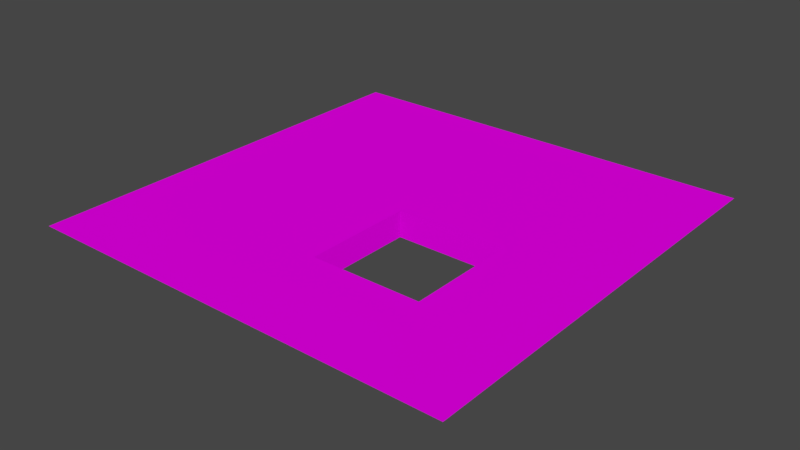 # Source: StoneFloor_Sample2.blend  (saved by Blender 2.82.7; exported with 4.5.12 LTS)
import bpy
from mathutils import Matrix  # noqa: F401  (used for matrix-valued properties, if any)

bpy.ops.wm.read_factory_settings(use_empty=True)
scene = bpy.context.scene
scene.name = 'Scene'

# ---- collections
col_collection_1 = bpy.data.collections.new('Collection 1'); scene.collection.children.link(col_collection_1)

# ---- images (referenced by path relative to the original .blend; pixels are not part of the script)
import os
ASSET_DIR = os.environ.get("B2B_ASSET_DIR", "")  # directory of the original .blend (textures are referenced by path, not embedded)
HERE = os.path.dirname(os.path.abspath(__file__))  # packed textures are extracted next to this script under _unpacked/

def load_image(name, relpath, width, height, colorspace="sRGB"):
    """Load a texture the original file referenced (path relative to the .blend, or extracted next to this script)."""
    p = next((c for c in (os.path.join(HERE, relpath), os.path.join(ASSET_DIR, relpath)) if relpath and os.path.exists(c)), "")
    if p:
        img = bpy.data.images.load(p, check_existing=True)
        img.name = name
    else:  # same state as the original file: an image datablock whose file is absent (Cycles renders it pink)
        img = bpy.data.images.new(name, width, height)
        img.source = "FILE"
        img.filepath = "//" + (relpath or name)
    img.colorspace_settings.name = colorspace
    return img
img_stonefloor_normal_invert_jpg = load_image('StoneFloor_Normal_Invert.jpg', 'StoneFloor_Normal_Invert.jpg', 1024, 1024, 'Non-Color')
img_stonefloor_specular_jpg = load_image('StoneFloor_Specular.jpg', 'StoneFloor_Specular.jpg', 1024, 1024, 'sRGB')
img_stonefloor_diffuse_jpg = load_image('StoneFloor_Diffuse.jpg', 'StoneFloor_Diffuse.jpg', 1024, 1024, 'sRGB')

# ---- materials (node trees are filled in below, after node groups)
mat_stonefloor = bpy.data.materials.new('StoneFloor')
mat_stonefloor.alpha_threshold = 0.0
mat_stonefloor.roughness = 0.5

# ---- material node trees
mat_stonefloor.use_nodes = True; mat_stonefloor.node_tree.nodes.clear()
_N = mat_stonefloor.node_tree.nodes; _L = mat_stonefloor.node_tree.links
n0 = _N.new('ShaderNodeOutputMaterial'); n0.name = 'Material Output'; n0.location = (460, 300)
n1 = _N.new('ShaderNodeBsdfAnisotropic'); n1.name = 'Glossy BSDF'; n1.location = (-4, 217)
n1.distribution = 'GGX'
n1.inputs[1].default_value = 1.0
n2 = _N.new('ShaderNodeMixShader'); n2.name = 'Mix Shader'; n2.location = (240, 311)
n3 = _N.new('ShaderNodeBsdfDiffuse'); n3.name = 'Diffuse BSDF'; n3.location = (-2, 352)
n4 = _N.new('ShaderNodeNormalMap'); n4.name = 'Normal Map'; n4.location = (-344, -8)
n4.inputs[0].default_value = 3.2
n5 = _N.new('ShaderNodeTexImage'); n5.name = 'Image Texture.002'; n5.location = (-634, 71)
n5.width = 140
n5.image = img_stonefloor_normal_invert_jpg
n6 = _N.new('ShaderNodeTexImage'); n6.name = 'Image Texture.001'; n6.location = (4, 630)
n6.width = 140
n6.image = img_stonefloor_specular_jpg
n7 = _N.new('ShaderNodeTexImage'); n7.name = 'Image Texture'; n7.location = (-333, 266)
n7.width = 140
n7.image = img_stonefloor_diffuse_jpg
_L.new(n2.outputs[0], n0.inputs[0])
_L.new(n1.outputs[0], n2.inputs[2])
_L.new(n3.outputs[0], n2.inputs[1])
_L.new(n6.outputs[0], n2.inputs[0])
_L.new(n7.outputs[0], n3.inputs[0])
_L.new(n7.outputs[0], n1.inputs[0])
_L.new(n5.outputs[0], n4.inputs[1])
_L.new(n4.outputs[0], n1.inputs[4])
_L.new(n4.outputs[0], n3.inputs[2])
n0.is_active_output = True

# ---- world
world_world = bpy.data.worlds.new('World'); scene.world = world_world
world_world.use_nodes = True; world_world.node_tree.nodes.clear()
_N = world_world.node_tree.nodes; _L = world_world.node_tree.links
n0 = _N.new('ShaderNodeOutputWorld'); n0.name = 'World Output'; n0.location = (300, 300)
n1 = _N.new('ShaderNodeBackground'); n1.name = 'Background'; n1.location = (10, 300)
n1.inputs[0].default_value = (0.06, 0.06, 0.06, 1.0)
_L.new(n1.outputs[0], n0.inputs[0])
n0.is_active_output = True
world_world.color = (0.05088, 0.05088, 0.05088)
world_world.use_sun_shadow = False
world_world.sun_shadow_jitter_overblur = 0.0
world_world.cycles.sampling_method = 'MANUAL'

# ---- meshes
me_plane_008 = bpy.data.meshes.new('Plane.008')
me_plane_008.from_pydata([(-195.4, -195.4, 0.0), (195.4, -195.4, 0.0), (-195.4, 195.4, 0.0), (195.4, 195.4, 0.0), (99.29, -98.83, -23.75), (99.29, -98.83, 0.0), (99.29, 1.233, -9.537e-07), (99.29, 1.233, -23.75), (-0.931, -98.83, -23.75), (-0.931, 1.233, -23.75), (-0.931, -98.83, -9.537e-07), (-0.931, 1.233, -2.861e-06)], [], [(5, 1, 3, 6), (0, 1, 5, 10), (11, 6, 3, 2), (0, 10, 11, 2), (8, 10, 5, 4), (5, 6, 7, 4), (11, 9, 7, 6), (8, 9, 11, 10)])
_uv = me_plane_008.uv_layers.new(name='UVMap')
_uv.uv.foreach_set('vector', [0.7541, 0.247, 1.0, 0.0, 1.0, 1.0, 0.7541, 0.5032, 0.0, 0.0, 1.0, 0.0, 0.7541, 0.247, 0.4976, 0.247, 0.4976, 0.5032, 0.7541, 0.5032, 1.0, 1.0, 5.468e-07, 1.0, 0.0, 0.0, 0.4976, 0.247, 0.4976, 0.5032, 5.468e-07, 1.0, 0.4976, 0.1862, 0.4976, 0.247, 0.7541, 0.247, 0.7541, 0.1862, 0.7541, 0.247, 0.7541, 0.5032, 0.8149, 0.5032, 0.8149, 0.247, 0.4976, 0.5032, 0.4976, 0.5639, 0.7541, 0.5639, 0.7541, 0.5032, 0.4368, 0.247, 0.4368, 0.5032, 0.4976, 0.5032, 0.4976, 0.247])
_ca = me_plane_008.color_attributes.new('Col', 'BYTE_COLOR', 'CORNER')
_ca.data.foreach_set('color', [1.0, 1.0, 1.0, 1.0, 1.0, 1.0, 1.0, 1.0, 1.0, 1.0, 1.0, 1.0, 1.0, 1.0, 1.0, 1.0, 1.0, 1.0, 1.0, 1.0, 1.0, 1.0, 1.0, 1.0, 1.0, 1.0, 1.0, 1.0, 1.0, 1.0, 1.0, 1.0, 1.0, 1.0, 1.0, 1.0, 1.0, 1.0, 1.0, 1.0, 1.0, 1.0, 1.0, 1.0, 1.0, 1.0, 1.0, 1.0, 1.0, 1.0, 1.0, 1.0, 1.0, 1.0, 1.0, 1.0, 1.0, 1.0, 1.0, 1.0, 1.0, 1.0, 1.0, 1.0, 1.0, 1.0, 1.0, 1.0, 1.0, 1.0, 1.0, 1.0, 1.0, 1.0, 1.0, 1.0, 1.0, 1.0, 1.0, 1.0, 1.0, 1.0, 1.0, 1.0, 1.0, 1.0, 1.0, 1.0, 1.0, 1.0, 1.0, 1.0, 1.0, 1.0, 1.0, 1.0, 1.0, 1.0, 1.0, 1.0, 1.0, 1.0, 1.0, 1.0, 1.0, 1.0, 1.0, 1.0, 1.0, 1.0, 1.0, 1.0, 1.0, 1.0, 1.0, 1.0, 1.0, 1.0, 1.0, 1.0, 1.0, 1.0, 1.0, 1.0, 1.0, 1.0, 1.0, 1.0])
me_plane_008.materials.append(mat_stonefloor)
me_plane_008.use_remesh_preserve_volume = False
me_plane_008.use_remesh_preserve_attributes = False
me_plane_008.use_mirror_vertex_groups = False
me_plane_008.update()

# ---- objects
ob_stonefloor = bpy.data.objects.new('StoneFloor', me_plane_008)

# ---- transforms, parenting, visibility, modifiers, constraints
ob_stonefloor.location = (2.542, 3.96, 2.266)
ob_stonefloor.scale = (0.9779, 0.9779, 0.9779)
ob_stonefloor.show_name = True
ob_stonefloor.lineart.crease_threshold = 0.0

# ---- collection membership
col_collection_1.objects.link(ob_stonefloor)

# ---- scene / render settings (as saved in the file)
scene.frame_start = 1; scene.frame_end = 250; scene.frame_set(1)
scene.render.engine = 'CYCLES'
scene.render.resolution_percentage = 50
scene.render.dither_intensity = 0.0
scene.cycles.use_denoising = False
scene.cycles.samples = 128
scene.cycles.sampling_pattern = 'TABULATED_SOBOL'
scene.cycles.use_adaptive_sampling = False
scene.cycles.use_light_tree = False
scene.cycles.blur_glossy = 0.0
scene.cycles.sample_clamp_indirect = 0.0
scene.view_settings.view_transform = 'Standard'
scene.unit_settings.scale_length = 0.01
bpy.context.view_layer.update()

# ---- added for rendering (the .blend has no active camera and no usable light): camera, sun
cam_auto = bpy.data.cameras.new('AutoCamera')
cam_auto.lens = 50.0
cam_auto.sensor_width = 36.0
cam_auto.clip_end = 8782.18
ob_auto_camera = bpy.data.objects.new('AutoCamera', cam_auto)
scene.collection.objects.link(ob_auto_camera)
ob_auto_camera.location = (502.953, -596.533, 390.981)
ob_auto_camera.rotation_euler = (1.09748, -7.21219e-08, 0.694738)
scene.camera = ob_auto_camera
light_auto_sun = bpy.data.lights.new('AutoSun', 'SUN')
light_auto_sun.energy = 3.0
light_auto_sun.angle = 0.0523599
ob_auto_sun = bpy.data.objects.new('AutoSun', light_auto_sun)
scene.collection.objects.link(ob_auto_sun)
ob_auto_sun.rotation_euler = (0.872665, 0.174533, 0.523599)
bpy.context.view_layer.update()
